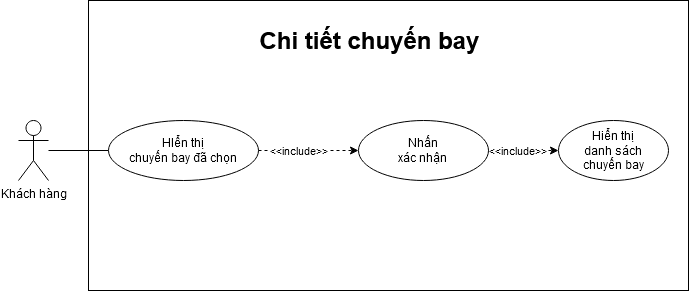

The diagram above was exported from draw.io. Its source (the exported page's mxGraphModel, read from the mxfile embedded in the PNG):
<mxGraphModel dx="868" dy="451" grid="1" gridSize="10" guides="1" tooltips="1" connect="1" arrows="1" fold="1" page="1" pageScale="1" pageWidth="850" pageHeight="1100" math="0" shadow="0">
  <root>
    <mxCell id="QB69RYSo3-MYdWUixBdS-0" />
    <mxCell id="QB69RYSo3-MYdWUixBdS-1" parent="QB69RYSo3-MYdWUixBdS-0" />
    <mxCell id="tSItlXa0u7bRfCR0wK3E-0" value="" style="whiteSpace=wrap;html=1;resizable=1;resizeWidth=1;resizeHeight=1;expand=1;" parent="QB69RYSo3-MYdWUixBdS-1" vertex="1">
      <mxGeometry x="150" y="270" width="600" height="290" as="geometry" />
    </mxCell>
    <mxCell id="tSItlXa0u7bRfCR0wK3E-1" value="Khách hàng" style="shape=umlActor;verticalLabelPosition=bottom;labelBackgroundColor=#ffffff;verticalAlign=top;html=1;outlineConnect=0;" parent="QB69RYSo3-MYdWUixBdS-1" vertex="1">
      <mxGeometry x="80" y="390" width="30" height="60" as="geometry" />
    </mxCell>
    <mxCell id="tSItlXa0u7bRfCR0wK3E-2" value="&lt;div&gt;Nhấn &lt;br&gt;&lt;/div&gt;&lt;div&gt;xác nhận&lt;br&gt;&lt;/div&gt;" style="ellipse;whiteSpace=wrap;html=1;" parent="QB69RYSo3-MYdWUixBdS-1" vertex="1">
      <mxGeometry x="420" y="390" width="130" height="60" as="geometry" />
    </mxCell>
    <mxCell id="tSItlXa0u7bRfCR0wK3E-3" value="&lt;div&gt;Hiển thị&lt;br&gt;&lt;/div&gt;&lt;div&gt;danh sách&lt;/div&gt;&lt;div&gt; chuyến bay&lt;/div&gt;" style="ellipse;whiteSpace=wrap;html=1;" parent="QB69RYSo3-MYdWUixBdS-1" vertex="1">
      <mxGeometry x="620" y="390" width="110" height="60" as="geometry" />
    </mxCell>
    <mxCell id="tSItlXa0u7bRfCR0wK3E-4" value="Chi tiết chuyến bay" style="text;strokeColor=none;fillColor=none;html=1;fontSize=24;fontStyle=1;verticalAlign=middle;align=center;" parent="QB69RYSo3-MYdWUixBdS-1" vertex="1">
      <mxGeometry x="381.25" y="290" width="100" height="40" as="geometry" />
    </mxCell>
    <mxCell id="tSItlXa0u7bRfCR0wK3E-5" value="" style="endArrow=none;html=1;entryX=0;entryY=0.5;entryDx=0;entryDy=0;" parent="QB69RYSo3-MYdWUixBdS-1" source="tSItlXa0u7bRfCR0wK3E-1" target="tSItlXa0u7bRfCR0wK3E-17" edge="1">
      <mxGeometry width="50" height="50" relative="1" as="geometry">
        <mxPoint x="179" y="180" as="sourcePoint" />
        <mxPoint x="229" y="130" as="targetPoint" />
      </mxGeometry>
    </mxCell>
    <mxCell id="tSItlXa0u7bRfCR0wK3E-7" value="" style="endArrow=classic;html=1;dashed=1;exitX=1;exitY=0.5;exitDx=0;exitDy=0;entryX=0;entryY=0.5;entryDx=0;entryDy=0;" parent="QB69RYSo3-MYdWUixBdS-1" source="tSItlXa0u7bRfCR0wK3E-2" target="tSItlXa0u7bRfCR0wK3E-3" edge="1">
      <mxGeometry width="50" height="50" relative="1" as="geometry">
        <mxPoint x="319.0008729652601" y="269.9967965644035" as="sourcePoint" />
        <mxPoint x="378.79593058525677" y="241.01343823186022" as="targetPoint" />
      </mxGeometry>
    </mxCell>
    <mxCell id="tSItlXa0u7bRfCR0wK3E-8" value="&lt;div&gt;&amp;lt;&amp;lt;include&amp;gt;&amp;gt;&lt;/div&gt;" style="edgeLabel;html=1;align=center;verticalAlign=middle;resizable=0;points=[];" parent="tSItlXa0u7bRfCR0wK3E-7" vertex="1" connectable="0">
      <mxGeometry x="-0.212" y="1" relative="1" as="geometry">
        <mxPoint as="offset" />
      </mxGeometry>
    </mxCell>
    <mxCell id="tSItlXa0u7bRfCR0wK3E-17" value="&lt;div&gt;HIển thị&lt;/div&gt;&lt;div&gt;chuyến bay đã chọn&lt;br&gt;&lt;/div&gt;" style="ellipse;whiteSpace=wrap;html=1;" parent="QB69RYSo3-MYdWUixBdS-1" vertex="1">
      <mxGeometry x="170" y="390" width="150" height="60" as="geometry" />
    </mxCell>
    <mxCell id="tSItlXa0u7bRfCR0wK3E-18" value="" style="endArrow=classic;html=1;dashed=1;exitX=1;exitY=0.5;exitDx=0;exitDy=0;entryX=0;entryY=0.5;entryDx=0;entryDy=0;" parent="QB69RYSo3-MYdWUixBdS-1" source="tSItlXa0u7bRfCR0wK3E-17" target="tSItlXa0u7bRfCR0wK3E-2" edge="1">
      <mxGeometry width="50" height="50" relative="1" as="geometry">
        <mxPoint x="243.9999999999999" y="270" as="sourcePoint" />
        <mxPoint x="243.9999999999999" y="210" as="targetPoint" />
      </mxGeometry>
    </mxCell>
    <mxCell id="tSItlXa0u7bRfCR0wK3E-19" value="&lt;div&gt;&amp;lt;&amp;lt;include&amp;gt;&amp;gt;&lt;/div&gt;" style="edgeLabel;html=1;align=center;verticalAlign=middle;resizable=0;points=[];" parent="tSItlXa0u7bRfCR0wK3E-18" vertex="1" connectable="0">
      <mxGeometry x="-0.212" y="1" relative="1" as="geometry">
        <mxPoint as="offset" />
      </mxGeometry>
    </mxCell>
  </root>
</mxGraphModel>